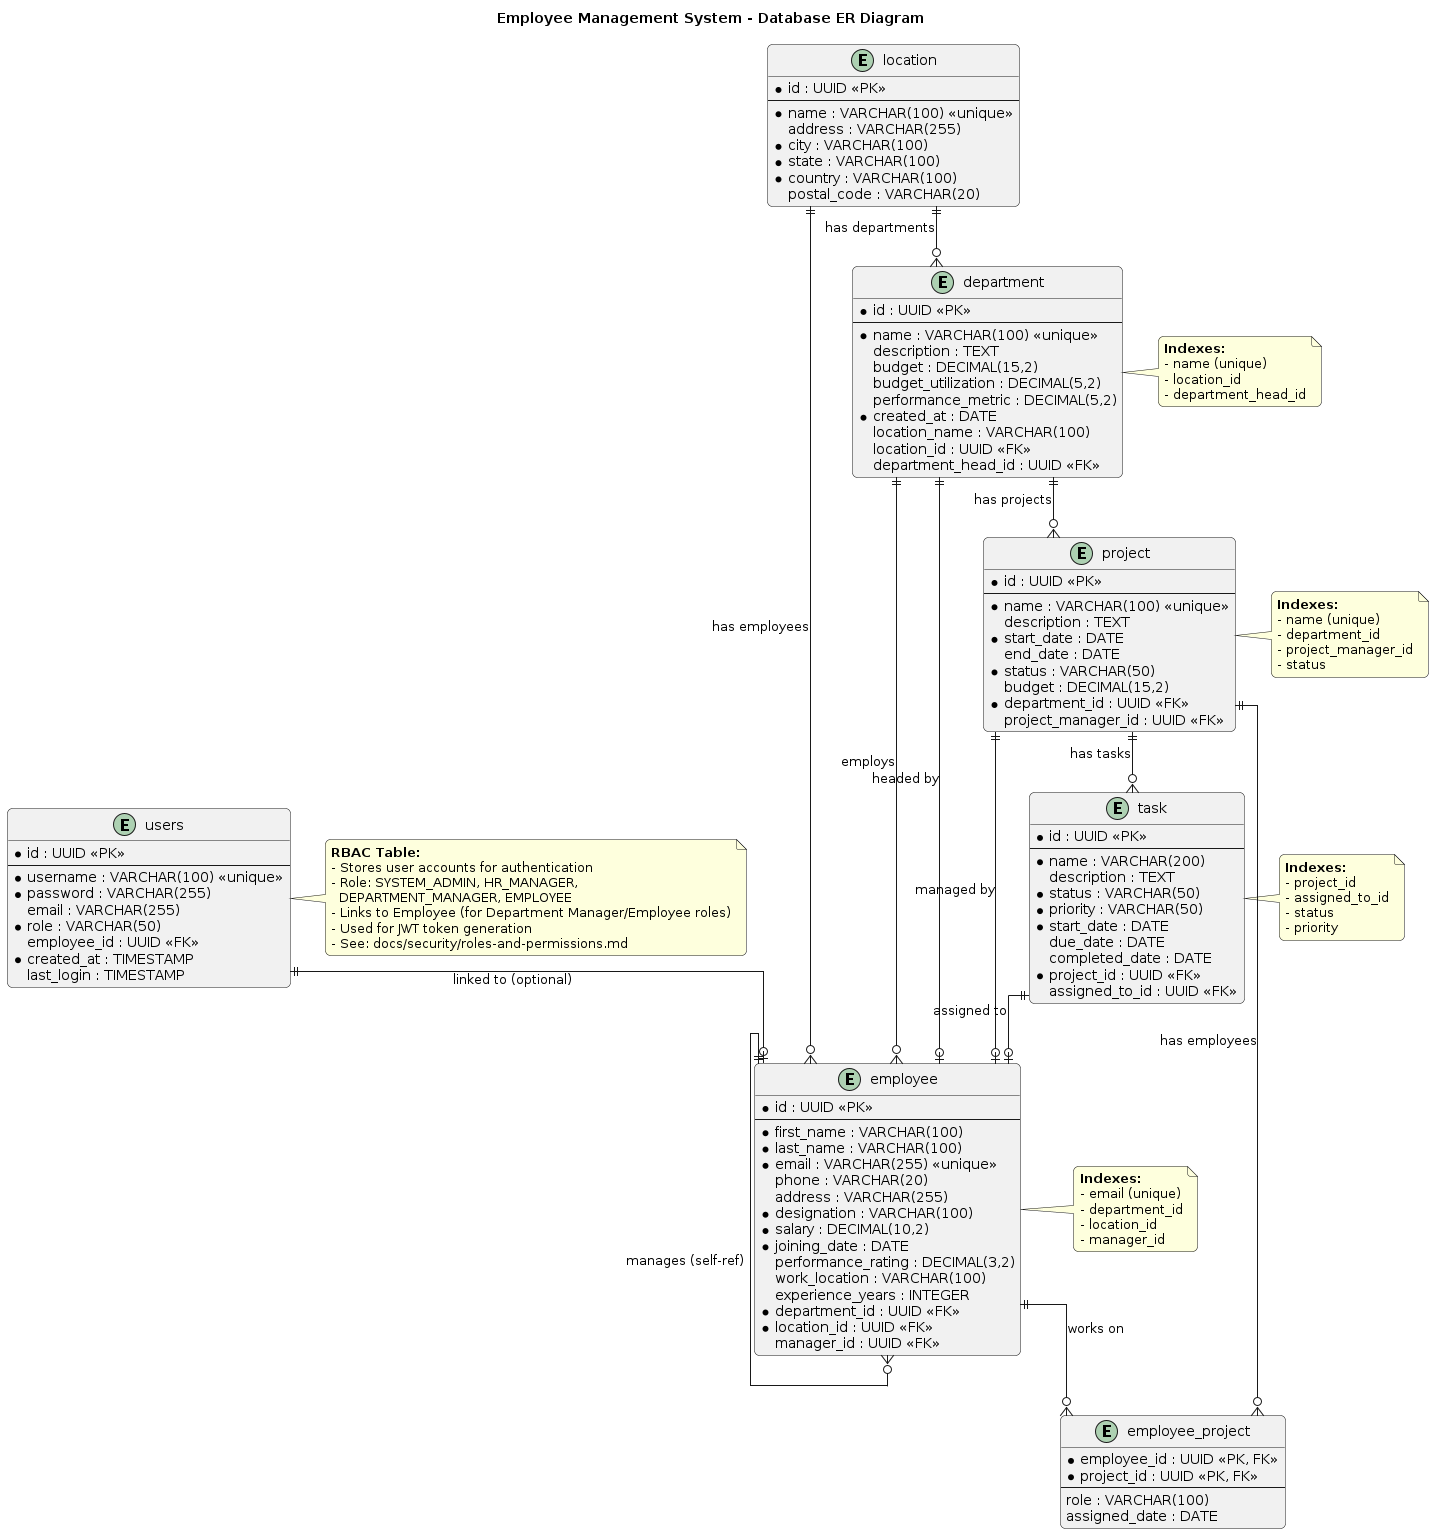

The diagram above was rendered by PlantUML. Its source (embedded in the PNG):
@startuml Database ER Diagram
' Workflow test - updated
skinparam linetype ortho
skinparam roundcorner 10

title Employee Management System - Database ER Diagram

entity "location" as Location {
  * id : UUID <<PK>>
  --
  * name : VARCHAR(100) <<unique>>
  address : VARCHAR(255)
  * city : VARCHAR(100)
  * state : VARCHAR(100)
  * country : VARCHAR(100)
  postal_code : VARCHAR(20)
}

entity "employee" as Employee {
  * id : UUID <<PK>>
  --
  * first_name : VARCHAR(100)
  * last_name : VARCHAR(100)
  * email : VARCHAR(255) <<unique>>
  phone : VARCHAR(20)
  address : VARCHAR(255)
  * designation : VARCHAR(100)
  * salary : DECIMAL(10,2)
  * joining_date : DATE
  performance_rating : DECIMAL(3,2)
  work_location : VARCHAR(100)
  experience_years : INTEGER
  * department_id : UUID <<FK>>
  * location_id : UUID <<FK>>
  manager_id : UUID <<FK>>
}

entity "department" as Department {
  * id : UUID <<PK>>
  --
  * name : VARCHAR(100) <<unique>>
  description : TEXT
  budget : DECIMAL(15,2)
  budget_utilization : DECIMAL(5,2)
  performance_metric : DECIMAL(5,2)
  * created_at : DATE
  location_name : VARCHAR(100)
  location_id : UUID <<FK>>
  department_head_id : UUID <<FK>>
}

entity "project" as Project {
  * id : UUID <<PK>>
  --
  * name : VARCHAR(100) <<unique>>
  description : TEXT
  * start_date : DATE
  end_date : DATE
  * status : VARCHAR(50)
  budget : DECIMAL(15,2)
  * department_id : UUID <<FK>>
  project_manager_id : UUID <<FK>>
}

entity "task" as Task {
  * id : UUID <<PK>>
  --
  * name : VARCHAR(200)
  description : TEXT
  * status : VARCHAR(50)
  * priority : VARCHAR(50)
  * start_date : DATE
  due_date : DATE
  completed_date : DATE
  * project_id : UUID <<FK>>
  assigned_to_id : UUID <<FK>>
}

entity "employee_project" as EmployeeProject {
  * employee_id : UUID <<PK, FK>>
  * project_id : UUID <<PK, FK>>
  --
  role : VARCHAR(100)
  assigned_date : DATE
}

entity "users" as User {
  * id : UUID <<PK>>
  --
  * username : VARCHAR(100) <<unique>>
  * password : VARCHAR(255)
  email : VARCHAR(255)
  * role : VARCHAR(50)
  employee_id : UUID <<FK>>
  * created_at : TIMESTAMP
  last_login : TIMESTAMP
}

' Relationships
Location ||--o{ Employee : "has employees"
Location ||--o{ Department : "has departments"
Department ||--o{ Employee : "employs"
Employee ||--o{ Employee : "manages (self-ref)"
Department ||--o| Employee : "headed by"
Department ||--o{ Project : "has projects"
Project ||--o| Employee : "managed by"
Project ||--o{ Task : "has tasks"
Task ||--o| Employee : "assigned to"
Employee ||--o{ EmployeeProject : "works on"
Project ||--o{ EmployeeProject : "has employees"
User ||--o| Employee : "linked to (optional)"

note right of User
  **RBAC Table:**
  - Stores user accounts for authentication
  - Role: SYSTEM_ADMIN, HR_MANAGER, 
    DEPARTMENT_MANAGER, EMPLOYEE
  - Links to Employee (for Department Manager/Employee roles)
  - Used for JWT token generation
  - See: docs/security/roles-and-permissions.md
end note

note right of Employee
  **Indexes:**
  - email (unique)
  - department_id
  - location_id
  - manager_id
end note

note right of Department
  **Indexes:**
  - name (unique)
  - location_id
  - department_head_id
end note

note right of Project
  **Indexes:**
  - name (unique)
  - department_id
  - project_manager_id
  - status
end note

note right of Task
  **Indexes:**
  - project_id
  - assigned_to_id
  - status
  - priority
end note

@enduml